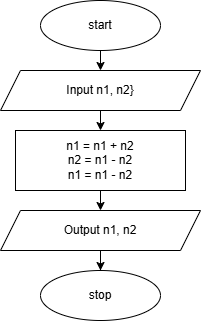

The diagram above was exported from draw.io. Its source (the exported page's mxGraphModel, read from the mxfile embedded in the PNG):
<mxGraphModel dx="954" dy="652" grid="1" gridSize="10" guides="1" tooltips="1" connect="1" arrows="1" fold="1" page="1" pageScale="1" pageWidth="827" pageHeight="1169" math="0" shadow="0">
  <root>
    <mxCell id="WIyWlLk6GJQsqaUBKTNV-0" />
    <mxCell id="WIyWlLk6GJQsqaUBKTNV-1" parent="WIyWlLk6GJQsqaUBKTNV-0" />
    <mxCell id="VdprZUvuKatJggKSIwUf-7" style="edgeStyle=orthogonalEdgeStyle;rounded=0;orthogonalLoop=1;jettySize=auto;html=1;exitX=0.5;exitY=1;exitDx=0;exitDy=0;entryX=0.5;entryY=0;entryDx=0;entryDy=0;" edge="1" parent="WIyWlLk6GJQsqaUBKTNV-1" source="VdprZUvuKatJggKSIwUf-0" target="VdprZUvuKatJggKSIwUf-1">
      <mxGeometry relative="1" as="geometry" />
    </mxCell>
    <mxCell id="VdprZUvuKatJggKSIwUf-0" value="start" style="ellipse;whiteSpace=wrap;html=1;" vertex="1" parent="WIyWlLk6GJQsqaUBKTNV-1">
      <mxGeometry x="300" y="30" width="120" height="50" as="geometry" />
    </mxCell>
    <mxCell id="VdprZUvuKatJggKSIwUf-8" style="edgeStyle=orthogonalEdgeStyle;rounded=0;orthogonalLoop=1;jettySize=auto;html=1;exitX=0.5;exitY=1;exitDx=0;exitDy=0;entryX=0.5;entryY=0;entryDx=0;entryDy=0;" edge="1" parent="WIyWlLk6GJQsqaUBKTNV-1" source="VdprZUvuKatJggKSIwUf-1" target="VdprZUvuKatJggKSIwUf-2">
      <mxGeometry relative="1" as="geometry" />
    </mxCell>
    <mxCell id="VdprZUvuKatJggKSIwUf-1" value="Input n1, n2}" style="shape=parallelogram;perimeter=parallelogramPerimeter;whiteSpace=wrap;html=1;fixedSize=1;" vertex="1" parent="WIyWlLk6GJQsqaUBKTNV-1">
      <mxGeometry x="260" y="100" width="200" height="40" as="geometry" />
    </mxCell>
    <mxCell id="VdprZUvuKatJggKSIwUf-9" style="edgeStyle=orthogonalEdgeStyle;rounded=0;orthogonalLoop=1;jettySize=auto;html=1;exitX=0.5;exitY=1;exitDx=0;exitDy=0;entryX=0.5;entryY=0;entryDx=0;entryDy=0;" edge="1" parent="WIyWlLk6GJQsqaUBKTNV-1" source="VdprZUvuKatJggKSIwUf-2" target="VdprZUvuKatJggKSIwUf-3">
      <mxGeometry relative="1" as="geometry" />
    </mxCell>
    <mxCell id="VdprZUvuKatJggKSIwUf-2" value="n1 = n1 + n2&lt;div&gt;n2 = n1 - n2&lt;/div&gt;&lt;div&gt;n1 = n1 - n2&lt;/div&gt;" style="rounded=0;whiteSpace=wrap;html=1;" vertex="1" parent="WIyWlLk6GJQsqaUBKTNV-1">
      <mxGeometry x="275" y="160" width="170" height="60" as="geometry" />
    </mxCell>
    <mxCell id="VdprZUvuKatJggKSIwUf-10" style="edgeStyle=orthogonalEdgeStyle;rounded=0;orthogonalLoop=1;jettySize=auto;html=1;exitX=0.5;exitY=1;exitDx=0;exitDy=0;" edge="1" parent="WIyWlLk6GJQsqaUBKTNV-1" source="VdprZUvuKatJggKSIwUf-3" target="VdprZUvuKatJggKSIwUf-5">
      <mxGeometry relative="1" as="geometry" />
    </mxCell>
    <mxCell id="VdprZUvuKatJggKSIwUf-3" value="Output n1, n2" style="shape=parallelogram;perimeter=parallelogramPerimeter;whiteSpace=wrap;html=1;fixedSize=1;" vertex="1" parent="WIyWlLk6GJQsqaUBKTNV-1">
      <mxGeometry x="260" y="240" width="200" height="40" as="geometry" />
    </mxCell>
    <mxCell id="VdprZUvuKatJggKSIwUf-5" value="stop" style="ellipse;whiteSpace=wrap;html=1;" vertex="1" parent="WIyWlLk6GJQsqaUBKTNV-1">
      <mxGeometry x="300" y="300" width="120" height="50" as="geometry" />
    </mxCell>
  </root>
</mxGraphModel>